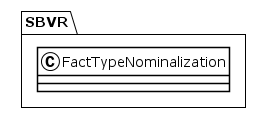

The diagram above was rendered by PlantUML. Its source (embedded in the PNG):
@startuml
!theme plain
package SBVR {
class FactTypeNominalization {
}
}
@enduml